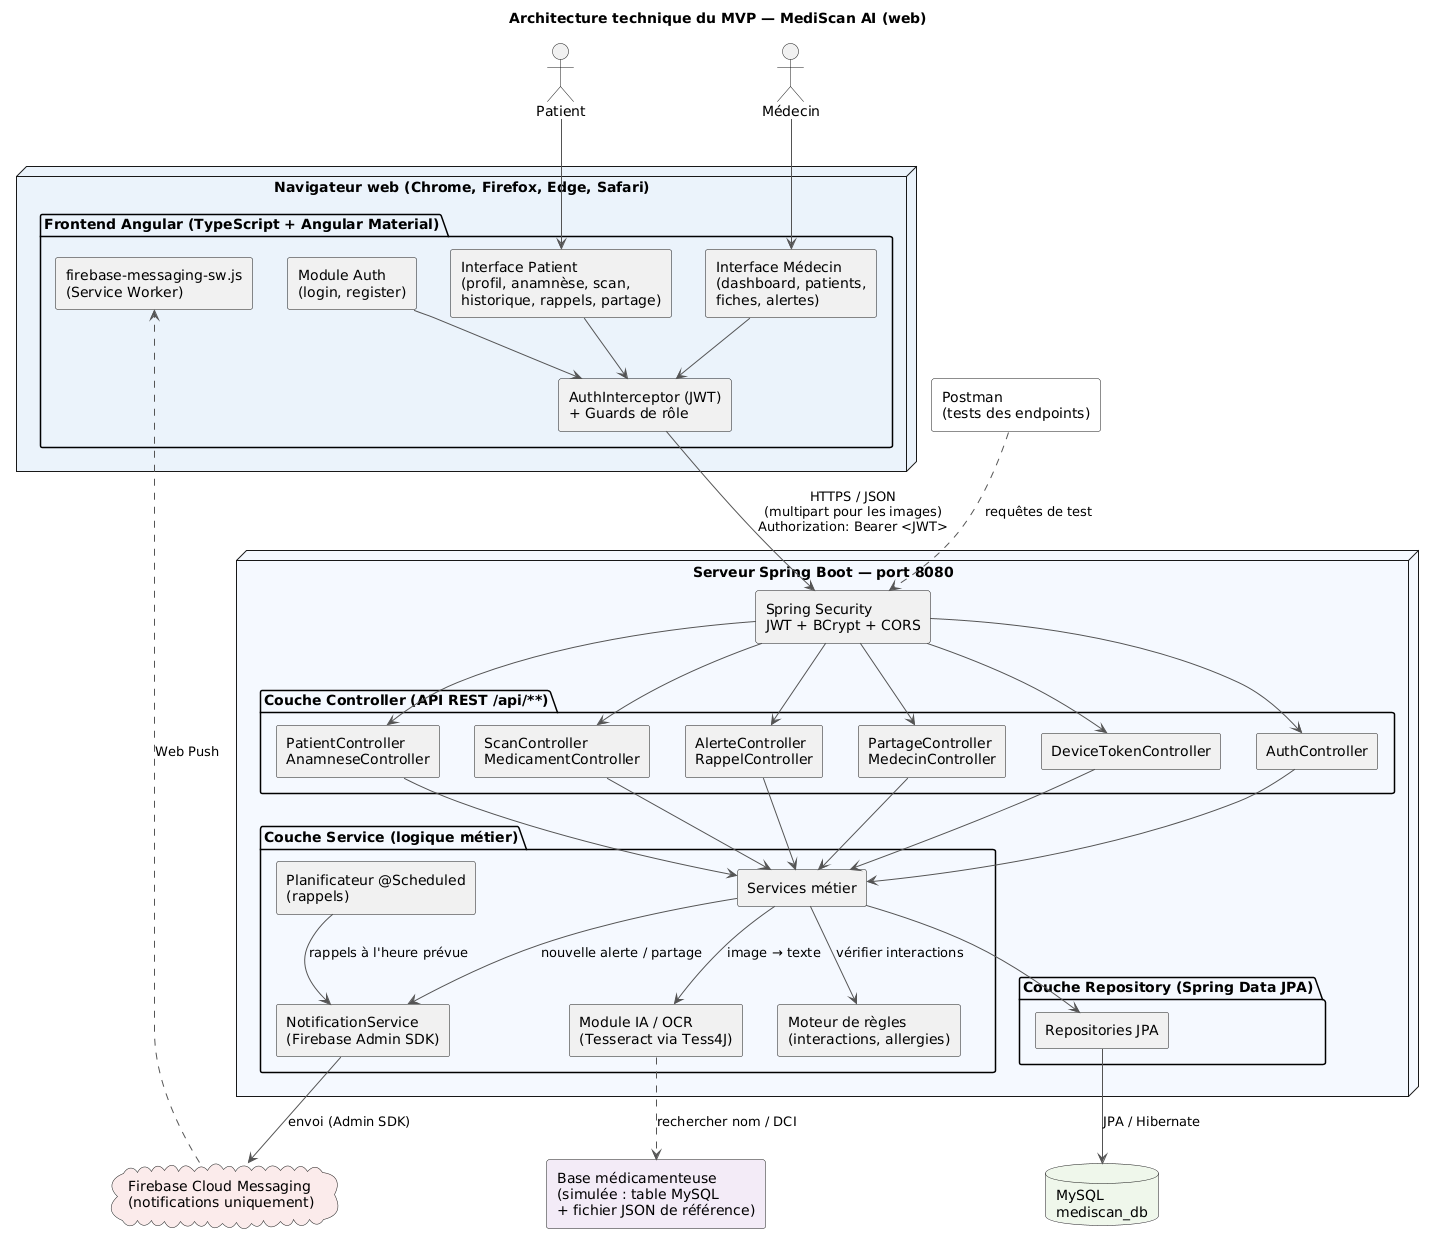

The diagram above was rendered by PlantUML. Its source (embedded in the PNG):
@startuml
title Architecture technique du MVP — MediScan AI (web)
skinparam componentStyle rectangle
skinparam shadowing false
skinparam defaultFontName Arial
skinparam ArrowColor #555555

actor "Patient" as Pat
actor "Médecin" as Med

node "Navigateur web (Chrome, Firefox, Edge, Safari)" #EAF2FB {
  package "Frontend Angular (TypeScript + Angular Material)" {
    [Module Auth\n(login, register)] as FAuth
    [Interface Patient\n(profil, anamnèse, scan,\nhistorique, rappels, partage)] as FPat
    [Interface Médecin\n(dashboard, patients,\nfiches, alertes)] as FMed
    [AuthInterceptor (JWT)\n+ Guards de rôle] as FSec
    [firebase-messaging-sw.js\n(Service Worker)] as SW
  }
}

node "Serveur Spring Boot — port 8080" #F5F9FF {
  [Spring Security\nJWT + BCrypt + CORS] as BSec
  package "Couche Controller (API REST /api/**)" {
    [AuthController] as CAuth
    [PatientController\nAnamneseController] as CPat
    [ScanController\nMedicamentController] as CScan
    [AlerteController\nRappelController] as CAl
    [PartageController\nMedecinController] as CMed
    [DeviceTokenController] as CTok
  }
  package "Couche Service (logique métier)" {
    [Services métier] as Svc
    [Module IA / OCR\n(Tesseract via Tess4J)] as IA
    [Moteur de règles\n(interactions, allergies)] as Rules
    [Planificateur @Scheduled\n(rappels)] as Sched
    [NotificationService\n(Firebase Admin SDK)] as NSvc
  }
  package "Couche Repository (Spring Data JPA)" {
    [Repositories JPA] as Repo
  }
}

database "MySQL\nmediscan_db" as DB #EEF6EA
cloud "Firebase Cloud Messaging\n(notifications uniquement)" as FCM #FBEAEA
[Base médicamenteuse\n(simulée : table MySQL\n+ fichier JSON de référence)] as BDM #F3EAF7
[Postman\n(tests des endpoints)] as PM #FFFFFF

Pat --> FPat
Med --> FMed
FAuth --> FSec
FPat --> FSec
FMed --> FSec
FSec --> BSec : HTTPS / JSON\n(multipart pour les images)\nAuthorization: Bearer <JWT>
PM ..> BSec : requêtes de test

BSec --> CAuth
BSec --> CPat
BSec --> CScan
BSec --> CAl
BSec --> CMed
BSec --> CTok

CAuth --> Svc
CPat --> Svc
CScan --> Svc
CAl --> Svc
CMed --> Svc
CTok --> Svc

Svc --> IA : image → texte
Svc --> Rules : vérifier interactions
IA ..> BDM : rechercher nom / DCI
Svc --> Repo
Sched --> NSvc : rappels à l'heure prévue
Svc --> NSvc : nouvelle alerte / partage
Repo --> DB : JPA / Hibernate
NSvc --> FCM : envoi (Admin SDK)
FCM ..> SW : Web Push
@enduml